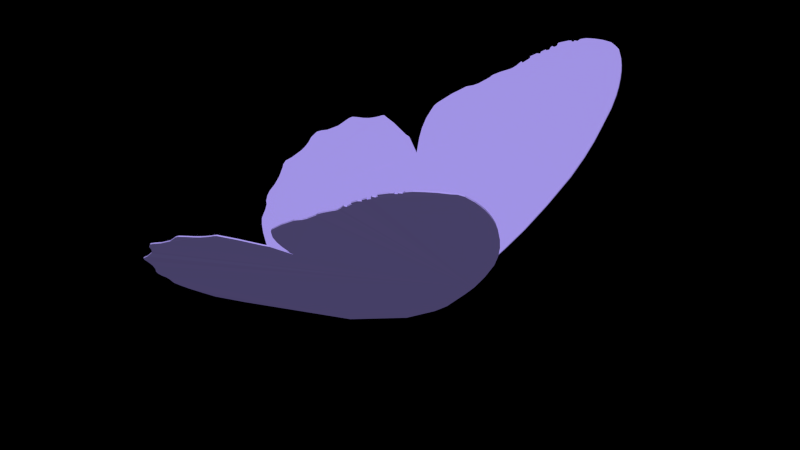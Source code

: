 # Source: Butterfly.blend  (saved by Blender 2.79.0; exported with 4.5.12 LTS)
import bpy
from mathutils import Matrix  # noqa: F401  (used for matrix-valued properties, if any)

bpy.ops.wm.read_factory_settings(use_empty=True)
scene = bpy.context.scene
scene.name = 'Scene'

# ---- collections
col_collection_1 = bpy.data.collections.new('Collection 1'); scene.collection.children.link(col_collection_1)

# ---- materials (node trees are filled in below, after node groups)
mat_material_002 = bpy.data.materials.new('Material.002')
mat_material_002.alpha_threshold = 0.0
mat_material_002.use_transparent_shadow = False
mat_material_002.diffuse_color = (0.4234, 0.3475, 0.9258, 1.0)
mat_material_002.roughness = 0.5
mat_material_002.specular_intensity = 1.0
mat_material_003 = bpy.data.materials.new('Material.003')
mat_material_003.alpha_threshold = 0.0
mat_material_003.use_transparent_shadow = False
mat_material_003.diffuse_color = (0.0, 0.0, 0.0, 1.0)
mat_material_003.roughness = 0.5
mat_material_003.specular_intensity = 0.0

# ---- material node trees

# ---- world
world_world = bpy.data.worlds.new('World'); scene.world = world_world
world_world.color = (0.0, 0.0, 0.0)
world_world.use_sun_shadow = False
world_world.sun_shadow_jitter_overblur = 0.0
world_world.cycles.sampling_method = 'NONE'
world_world.cycles.sample_map_resolution = 256

# ---- meshes
me_plane = bpy.data.meshes.new('Plane')
me_plane.from_pydata([(-0.2076, 0.0534, -0.004513), (0.3337, 0.4243, 0.4199), (0.5669, 0.6479, 0.6746), (0.927, 1.13, 1.222), (1.093, 1.37, 1.494), (1.286, 1.711, 1.88), (1.46, 2.077, 2.294), (1.539, 2.324, 2.573), (1.579, 2.521, 2.795), (1.597, 2.712, 3.01), (1.613, 2.933, 3.259), (1.597, 3.085, 3.429), (1.573, 3.187, 3.544), (1.541, 3.275, 3.643), (1.5, 3.365, 3.744), (1.455, 3.435, 3.821), (1.395, 3.51, 3.905), (1.287, 3.606, 4.012), (1.204, 3.636, 4.044), (1.105, 3.664, 4.075), (0.9511, 3.671, 4.08), (0.7926, 3.665, 4.071), (0.647, 3.652, 4.054), (0.544, 3.627, 4.025), (0.5046, 3.595, 3.989), (0.4501, 3.596, 3.989), (0.4422, 3.578, 3.969), (0.4049, 3.575, 3.965), (0.3953, 3.587, 3.978), (0.3405, 3.578, 3.967), (0.1767, 3.527, 3.907), (0.1758, 3.488, 3.864), (0.1397, 3.468, 3.841), (0.09623, 3.474, 3.847), (0.07499, 3.454, 3.824), (0.07353, 3.425, 3.792), (0.01874, 3.407, 3.771), (0.00777, 3.418, 3.783), (-0.06303, 3.379, 3.738), (-0.06173, 3.354, 3.71), (-0.1239, 3.349, 3.704), (-0.2223, 3.297, 3.644), (-0.2113, 3.273, 3.617), (-0.3064, 3.202, 3.536), (-0.3427, 3.213, 3.548), (-0.4017, 3.149, 3.475), (-0.4511, 3.112, 3.433), (-0.4858, 3.094, 3.412), (-0.5659, 3.063, 3.376), (-0.667, 3.02, 3.326), (-0.7474, 2.981, 3.281), (-0.7697, 2.967, 3.265), (-0.8015, 2.934, 3.228), (-0.8596, 2.895, 3.183), (-0.8949, 2.873, 3.158), (-0.9548, 2.834, 3.113), (-1.038, 2.796, 3.069), (-1.096, 2.78, 3.051), (-1.165, 2.759, 3.026), (-1.241, 2.713, 2.973), (-1.383, 2.629, 2.877), (-1.581, 2.479, 2.705), (-1.62, 2.436, 2.656), (-1.638, 2.377, 2.59), (-1.662, 2.26, 2.457), (-1.652, 2.134, 2.316), (-1.614, 2.013, 2.181), (-1.521, 1.825, 1.971), (-1.824, 1.986, 2.148), (-1.916, 2.0, 2.163), (-2.272, 2.095, 2.264), (-2.548, 2.15, 2.322), (-2.597, 2.14, 2.311), (-2.655, 2.116, 2.283), (-2.74, 2.09, 2.252), (-2.839, 2.064, 2.222), (-2.958, 2.045, 2.199), (-3.061, 2.036, 2.188), (-3.159, 2.025, 2.173), (-3.212, 2.018, 2.165), (-3.269, 1.99, 2.133), (-3.425, 1.858, 1.983), (-3.514, 1.818, 1.936), (-3.617, 1.769, 1.88), (-3.749, 1.735, 1.839), (-3.835, 1.702, 1.801), (-3.901, 1.614, 1.702), (-3.906, 1.541, 1.619), (-3.939, 1.471, 1.54), (-3.978, 1.418, 1.48), (-4.117, 1.293, 1.338), (-4.217, 1.228, 1.263), (-4.231, 1.17, 1.197), (-4.212, 1.136, 1.159), (-4.189, 1.01, 1.018), (-4.205, 0.8938, 0.8872), (-4.244, 0.8025, 0.7839), (-4.247, 0.7378, 0.7111), (-4.212, 0.666, 0.6309), (-4.164, 0.6277, 0.5884), (-4.136, 0.5624, 0.5153), (-4.127, 0.4866, 0.4302), (-4.118, 0.4429, 0.3812), (-4.052, 0.3729, 0.3033), (-3.933, 0.2835, 0.2044), (-3.748, 0.174, 0.08359), (-3.561, 0.07509, -0.02509), (-3.063, -0.02076, -0.1262), (-1.259, -0.254, -0.3644), (-0.2078, 0.0383, 0.008915), (0.3335, 0.4092, 0.4334), (0.5667, 0.6328, 0.688), (0.9268, 1.115, 1.235), (1.093, 1.355, 1.508), (1.286, 1.696, 1.893), (1.459, 2.062, 2.308), (1.539, 2.309, 2.587), (1.579, 2.506, 2.808), (1.597, 2.697, 3.023), (1.613, 2.918, 3.273), (1.596, 3.07, 3.443), (1.572, 3.172, 3.557), (1.541, 3.26, 3.656), (1.5, 3.35, 3.757), (1.455, 3.419, 3.834), (1.395, 3.495, 3.919), (1.287, 3.591, 4.025), (1.204, 3.621, 4.058), (1.105, 3.649, 4.088), (0.9509, 3.656, 4.094), (0.7924, 3.65, 4.085), (0.6468, 3.637, 4.068), (0.5438, 3.612, 4.039), (0.5044, 3.58, 4.003), (0.45, 3.581, 4.003), (0.442, 3.563, 3.983), (0.4047, 3.56, 3.979), (0.3951, 3.572, 3.992), (0.3403, 3.563, 3.981), (0.1765, 3.512, 3.921), (0.1756, 3.473, 3.878), (0.1395, 3.453, 3.854), (0.09605, 3.459, 3.861), (0.07481, 3.439, 3.838), (0.07335, 3.41, 3.805), (0.01856, 3.392, 3.784), (0.00759, 3.403, 3.796), (-0.06321, 3.364, 3.751), (-0.06191, 3.339, 3.724), (-0.1241, 3.334, 3.717), (-0.2224, 3.282, 3.657), (-0.2115, 3.258, 3.631), (-0.3066, 3.187, 3.549), (-0.3429, 3.198, 3.561), (-0.4019, 3.134, 3.488), (-0.4513, 3.097, 3.446), (-0.486, 3.079, 3.425), (-0.5661, 3.048, 3.389), (-0.6672, 3.005, 3.34), (-0.7476, 2.966, 3.294), (-0.7699, 2.952, 3.279), (-0.8016, 2.919, 3.241), (-0.8598, 2.88, 3.197), (-0.8951, 2.858, 3.172), (-0.955, 2.819, 3.127), (-1.039, 2.781, 3.083), (-1.096, 2.765, 3.064), (-1.165, 2.744, 3.04), (-1.241, 2.698, 2.987), (-1.383, 2.614, 2.89), (-1.581, 2.464, 2.719), (-1.62, 2.421, 2.67), (-1.638, 2.362, 2.604), (-1.662, 2.244, 2.471), (-1.652, 2.119, 2.33), (-1.615, 1.998, 2.194), (-1.522, 1.81, 1.985), (-1.825, 1.971, 2.162), (-1.916, 1.985, 2.176), (-2.272, 2.079, 2.277), (-2.549, 2.135, 2.336), (-2.597, 2.125, 2.324), (-2.656, 2.101, 2.296), (-2.74, 2.075, 2.265), (-2.839, 2.049, 2.235), (-2.958, 2.03, 2.212), (-3.061, 2.021, 2.201), (-3.159, 2.01, 2.187), (-3.212, 2.003, 2.178), (-3.269, 1.975, 2.146), (-3.426, 1.843, 1.996), (-3.514, 1.803, 1.949), (-3.617, 1.754, 1.893), (-3.749, 1.72, 1.853), (-3.835, 1.687, 1.815), (-3.901, 1.599, 1.715), (-3.906, 1.526, 1.633), (-3.939, 1.456, 1.553), (-3.978, 1.403, 1.493), (-4.117, 1.278, 1.351), (-4.218, 1.213, 1.277), (-4.232, 1.155, 1.211), (-4.213, 1.121, 1.173), (-4.189, 0.9946, 1.031), (-4.205, 0.8787, 0.9006), (-4.244, 0.7874, 0.7974), (-4.247, 0.7227, 0.7246), (-4.213, 0.6509, 0.6443), (-4.164, 0.6126, 0.6018), (-4.137, 0.5473, 0.5287), (-4.127, 0.4715, 0.4436), (-4.118, 0.4278, 0.3946), (-4.052, 0.3578, 0.3167), (-3.933, 0.2684, 0.2178), (-3.749, 0.1588, 0.09702), (-3.561, 0.05999, -0.01167), (-3.063, -0.03586, -0.1128), (-1.259, -0.2691, -0.3509), (-0.1879, -0.0672, 0.02841), (0.4628, -0.1505, 0.4531), (0.7722, -0.2431, 0.7079), (1.312, -0.5077, 1.255), (1.569, -0.6459, 1.528), (1.896, -0.8605, 1.914), (2.218, -1.108, 2.329), (2.401, -1.291, 2.608), (2.526, -1.447, 2.83), (2.629, -1.609, 3.045), (2.742, -1.836, 3.331), (2.797, -1.979, 3.502), (2.822, -2.081, 3.616), (2.834, -2.173, 3.715), (2.838, -2.272, 3.816), (2.83, -2.354, 3.893), (2.811, -2.449, 3.978), (2.759, -2.583, 4.084), (2.699, -2.648, 4.117), (2.624, -2.68, 4.11), (2.49, -2.756, 4.116), (2.346, -2.823, 4.107), (2.211, -2.878, 4.091), (2.108, -2.903, 4.061), (2.058, -2.893, 4.025), (2.01, -2.918, 4.025), (1.995, -2.906, 4.005), (1.96, -2.92, 4.001), (1.957, -2.935, 4.014), (1.904, -2.952, 4.003), (1.735, -2.981, 3.944), (1.717, -2.947, 3.9), (1.675, -2.945, 3.877), (1.64, -2.971, 3.883), (1.611, -2.962, 3.86), (1.597, -2.937, 3.828), (1.54, -2.946, 3.807), (1.535, -2.961, 3.819), (1.454, -2.959, 3.774), (1.444, -2.936, 3.746), (1.387, -2.96, 3.74), (1.276, -2.958, 3.68), (1.274, -2.932, 3.653), (1.157, -2.912, 3.572), (1.13, -2.939, 3.584), (1.048, -2.908, 3.511), (0.9875, -2.898, 3.468), (0.9483, -2.897, 3.447), (0.8628, -2.906, 3.411), (0.7534, -2.914, 3.362), (0.6639, -2.916, 3.317), (0.6378, -2.914, 3.301), (0.5947, -2.899, 3.264), (0.5251, -2.891, 3.219), (0.4838, -2.888, 3.194), (0.4125, -2.88, 3.149), (0.3207, -2.884, 3.105), (0.2626, -2.896, 3.086), (0.1914, -2.909, 3.062), (0.1026, -2.903, 3.009), (-0.06195, -2.893, 2.912), (-0.3065, -2.85, 2.741), (-0.3607, -2.829, 2.692), (-0.4036, -2.785, 2.626), (-0.4787, -2.691, 2.493), (-0.5268, -2.575, 2.352), (-0.5483, -2.45, 2.216), (-0.551, -2.241, 2.006), (-0.7474, -2.522, 2.183), (-0.8227, -2.577, 2.198), (-1.096, -2.822, 2.299), (-1.318, -2.997, 2.358), (-1.365, -3.011, 2.346), (-1.428, -3.016, 2.318), (-1.515, -3.031, 2.287), (-1.616, -3.053, 2.257), (-1.73, -3.091, 2.234), (-1.825, -3.13, 2.223), (-1.918, -3.164, 2.209), (-1.969, -3.182, 2.2), (-2.032, -3.183, 2.168), (-2.231, -3.138, 2.018), (-2.329, -3.142, 1.971), (-2.442, -3.145, 1.915), (-2.575, -3.175, 1.875), (-2.666, -3.185, 1.837), (-2.765, -3.137, 1.737), (-2.804, -3.074, 1.654), (-2.865, -3.027, 1.575), (-2.923, -2.998, 1.515), (-3.104, -2.95, 1.373), (-3.223, -2.938, 1.298), (-3.262, -2.892, 1.232), (-3.261, -2.854, 1.194), (-3.297, -2.731, 1.052), (-3.364, -2.635, 0.9218), (-3.44, -2.571, 0.8185), (-3.472, -2.515, 0.7456), (-3.474, -2.436, 0.6653), (-3.449, -2.38, 0.6228), (-3.454, -2.309, 0.5496), (-3.48, -2.237, 0.4644), (-3.492, -2.194, 0.4153), (-3.465, -2.102, 0.3373), (-3.399, -1.968, 0.2384), (-3.285, -1.787, 0.1174), (-3.164, -1.614, 0.0086), (-2.764, -1.302, -0.09273), (-1.264, -0.2727, -0.3315), (-0.1809, -0.08058, 0.015), (0.4699, -0.1639, 0.4397), (0.7793, -0.2565, 0.6945), (1.319, -0.5211, 1.242), (1.577, -0.6593, 1.515), (1.903, -0.8739, 1.9), (2.225, -1.121, 2.315), (2.408, -1.305, 2.595), (2.533, -1.461, 2.816), (2.636, -1.622, 3.031), (2.75, -1.85, 3.318), (2.804, -1.992, 3.488), (2.829, -2.094, 3.603), (2.841, -2.187, 3.702), (2.845, -2.286, 3.803), (2.837, -2.368, 3.88), (2.818, -2.462, 3.964), (2.766, -2.597, 4.071), (2.706, -2.661, 4.104), (2.631, -2.694, 4.097), (2.497, -2.77, 4.103), (2.353, -2.836, 4.094), (2.218, -2.891, 4.077), (2.115, -2.916, 4.048), (2.065, -2.906, 4.012), (2.017, -2.931, 4.012), (2.002, -2.919, 3.992), (1.967, -2.934, 3.988), (1.964, -2.948, 4.001), (1.911, -2.965, 3.99), (1.742, -2.994, 3.93), (1.724, -2.96, 3.887), (1.682, -2.959, 3.863), (1.647, -2.984, 3.87), (1.618, -2.976, 3.847), (1.604, -2.951, 3.814), (1.547, -2.96, 3.793), (1.542, -2.974, 3.805), (1.462, -2.972, 3.761), (1.451, -2.949, 3.733), (1.394, -2.973, 3.726), (1.283, -2.972, 3.667), (1.281, -2.945, 3.64), (1.164, -2.925, 3.558), (1.137, -2.952, 3.57), (1.055, -2.922, 3.497), (0.9946, -2.911, 3.455), (0.9553, -2.911, 3.434), (0.8699, -2.92, 3.398), (0.7604, -2.928, 3.349), (0.6709, -2.929, 3.303), (0.6448, -2.927, 3.287), (0.6017, -2.913, 3.25), (0.5322, -2.905, 3.206), (0.4908, -2.901, 3.181), (0.4195, -2.893, 3.135), (0.3277, -2.898, 3.091), (0.2697, -2.91, 3.073), (0.1985, -2.923, 3.049), (0.1097, -2.916, 2.995), (-0.05491, -2.906, 2.899), (-0.2995, -2.863, 2.728), (-0.3537, -2.842, 2.678), (-0.3966, -2.799, 2.612), (-0.4717, -2.705, 2.479), (-0.5197, -2.588, 2.338), (-0.5413, -2.464, 2.203), (-0.544, -2.255, 1.993), (-0.7403, -2.536, 2.17), (-0.8157, -2.59, 2.184), (-1.089, -2.836, 2.286), (-1.311, -3.011, 2.344), (-1.358, -3.024, 2.333), (-1.421, -3.03, 2.305), (-1.508, -3.045, 2.274), (-1.609, -3.067, 2.243), (-1.723, -3.104, 2.221), (-1.818, -3.143, 2.21), (-1.911, -3.178, 2.195), (-1.962, -3.196, 2.187), (-2.025, -3.197, 2.155), (-2.224, -3.151, 2.005), (-2.322, -3.155, 1.958), (-2.435, -3.159, 1.902), (-2.568, -3.189, 1.861), (-2.659, -3.199, 1.823), (-2.758, -3.15, 1.723), (-2.797, -3.088, 1.641), (-2.858, -3.04, 1.561), (-2.916, -3.011, 1.502), (-3.097, -2.964, 1.359), (-3.216, -2.952, 1.285), (-3.255, -2.906, 1.219), (-3.254, -2.867, 1.181), (-3.29, -2.744, 1.039), (-3.357, -2.648, 0.9084), (-3.433, -2.585, 0.805), (-3.465, -2.529, 0.7322), (-3.467, -2.449, 0.6519), (-3.442, -2.393, 0.6093), (-3.447, -2.322, 0.5361), (-3.473, -2.251, 0.451), (-3.485, -2.208, 0.4019), (-3.458, -2.115, 0.3239), (-3.392, -1.982, 0.2249), (-3.278, -1.8, 0.104), (-3.157, -1.627, -0.004813), (-2.757, -1.315, -0.1061), (-1.257, -0.2861, -0.3449), (0.887, 0.3054, -0.08261), (0.8832, 0.3111, -0.07352), (0.8795, 0.3148, -0.06341), (0.8761, 0.3164, -0.05266), (0.8731, 0.3157, -0.04169), (0.8706, 0.313, -0.03092), (0.8688, 0.3082, -0.02077), (0.8677, 0.3015, -0.01162), (0.8673, 0.2932, -0.003821), (0.8677, 0.2836, 0.002318), (0.8688, 0.2731, 0.006565), (0.8706, 0.2621, 0.008757), (0.8731, 0.251, 0.00881), (0.8761, 0.2402, 0.006722), (0.8795, 0.2302, 0.002573), (0.8832, 0.2212, -0.003477), (0.887, 0.2138, -0.0112), (0.8909, 0.2081, -0.02029), (0.8946, 0.2044, -0.0304), (0.898, 0.2029, -0.04115), (0.9009, 0.2035, -0.05212), (0.9034, 0.2062, -0.06289), (0.9052, 0.2111, -0.07304), (0.9063, 0.2177, -0.08219), (0.9067, 0.226, -0.08999), (0.9063, 0.2356, -0.09613), (0.9052, 0.2461, -0.1004), (0.9034, 0.2571, -0.1026), (0.9009, 0.2682, -0.1026), (0.898, 0.279, -0.1005), (0.8946, 0.2891, -0.09638), (0.8909, 0.298, -0.09033), (0.8323, 0.3383, -0.1333), (0.8247, 0.3496, -0.1152), (0.8174, 0.3569, -0.09518), (0.8106, 0.36, -0.07387), (0.8047, 0.3588, -0.05212), (0.7998, 0.3533, -0.03076), (0.7962, 0.3438, -0.01063), (0.794, 0.3305, 0.007516), (0.7933, 0.3141, 0.02297), (0.794, 0.2951, 0.03514), (0.7962, 0.2743, 0.04356), (0.7998, 0.2524, 0.04791), (0.8047, 0.2304, 0.04802), (0.8106, 0.209, 0.04388), (0.8174, 0.1891, 0.03565), (0.8247, 0.1714, 0.02365), (0.8323, 0.1567, 0.008347), (0.8399, 0.1454, -0.009681), (0.8473, 0.1381, -0.02974), (0.854, 0.135, -0.05105), (0.86, 0.1362, -0.0728), (0.8648, 0.1416, -0.09416), (0.8684, 0.1512, -0.1143), (0.8706, 0.1644, -0.1324), (0.8714, 0.1809, -0.1479), (0.8706, 0.1999, -0.1601), (0.8684, 0.2207, -0.1685), (0.8648, 0.2426, -0.1728), (0.86, 0.2646, -0.1729), (0.854, 0.286, -0.1688), (0.8473, 0.3059, -0.1606), (0.8399, 0.3236, -0.1486), (0.8005, 0.3731, -0.175), (0.7894, 0.3896, -0.1486), (0.7787, 0.4003, -0.1193), (0.7688, 0.4049, -0.08817), (0.7602, 0.4031, -0.05639), (0.7531, 0.3951, -0.02518), (0.7478, 0.3811, 0.004242), (0.7445, 0.3618, 0.03076), (0.7435, 0.3378, 0.05334), (0.7445, 0.31, 0.07113), (0.7478, 0.2796, 0.08343), (0.7531, 0.2476, 0.08979), (0.7602, 0.2154, 0.08994), (0.7688, 0.1842, 0.08389), (0.7787, 0.1551, 0.07187), (0.7894, 0.1293, 0.05434), (0.8005, 0.1077, 0.03197), (0.8117, 0.09129, 0.005627), (0.8224, 0.08058, -0.02368), (0.8323, 0.07602, -0.05482), (0.8409, 0.07777, -0.08661), (0.848, 0.08578, -0.1178), (0.8533, 0.09973, -0.1472), (0.8565, 0.1191, -0.1738), (0.8576, 0.1431, -0.1963), (0.8565, 0.1709, -0.2141), (0.8533, 0.2013, -0.2264), (0.848, 0.2332, -0.2328), (0.8409, 0.2655, -0.2329), (0.8323, 0.2967, -0.2269), (0.8224, 0.3258, -0.2149), (0.8117, 0.3516, -0.1973), (0.7664, 0.3833, -0.1985), (0.7538, 0.4019, -0.1686), (0.7417, 0.414, -0.1354), (0.7305, 0.4192, -0.1001), (0.7207, 0.4172, -0.06408), (0.7126, 0.4082, -0.02871), (0.7066, 0.3923, 0.004638), (0.703, 0.3704, 0.03469), (0.7017, 0.3432, 0.06028), (0.703, 0.3117, 0.08044), (0.7066, 0.2772, 0.09439), (0.7126, 0.241, 0.1016), (0.7207, 0.2045, 0.1018), (0.7305, 0.1691, 0.09491), (0.7417, 0.1361, 0.08128), (0.7538, 0.1069, 0.06141), (0.7664, 0.08246, 0.03606), (0.7791, 0.06383, 0.006208), (0.7912, 0.05169, -0.02701), (0.8024, 0.04652, -0.06231), (0.8122, 0.04851, -0.09833), (0.8202, 0.05759, -0.1337), (0.8262, 0.0734, -0.167), (0.8299, 0.09533, -0.1971), (0.8311, 0.1226, -0.2227), (0.8299, 0.154, -0.2429), (0.8262, 0.1885, -0.2568), (0.8202, 0.2247, -0.264), (0.8122, 0.2612, -0.2642), (0.8024, 0.2966, -0.2573), (0.7912, 0.3296, -0.2437), (0.7791, 0.3589, -0.2238), (0.5863, 0.3433, -0.2497), (0.5736, 0.362, -0.2199), (0.5615, 0.3741, -0.1867), (0.5503, 0.3793, -0.1514), (0.5405, 0.3773, -0.1153), (0.5324, 0.3682, -0.07996), (0.5265, 0.3524, -0.04661), (0.5228, 0.3304, -0.01656), (0.5215, 0.3032, 0.009034), (0.5228, 0.2718, 0.02919), (0.5265, 0.2373, 0.04314), (0.5324, 0.2011, 0.05034), (0.5405, 0.1646, 0.05051), (0.5503, 0.1291, 0.04366), (0.5615, 0.09617, 0.03003), (0.5736, 0.06691, 0.01016), (0.5863, 0.0425, -0.01519), (0.5989, 0.02387, -0.04504), (0.611, 0.01174, -0.07826), (0.6222, 0.006564, -0.1136), (0.632, 0.008554, -0.1496), (0.6401, 0.01763, -0.1849), (0.646, 0.03344, -0.2183), (0.6497, 0.05538, -0.2483), (0.651, 0.0826, -0.2739), (0.6497, 0.1141, -0.2941), (0.646, 0.1486, -0.308), (0.6401, 0.1848, -0.3152), (0.632, 0.2213, -0.3154), (0.6222, 0.2567, -0.3086), (0.611, 0.2897, -0.2949), (0.5989, 0.3189, -0.2751), (0.531, 0.3107, -0.2495), (0.5201, 0.3268, -0.2237), (0.5096, 0.3372, -0.195), (0.4999, 0.3417, -0.1645), (0.4914, 0.34, -0.1334), (0.4845, 0.3322, -0.1028), (0.4793, 0.3185, -0.07398), (0.4761, 0.2995, -0.04801), (0.4751, 0.276, -0.02588), (0.4761, 0.2488, -0.00846), (0.4793, 0.219, 0.003595), (0.4845, 0.1877, 0.009817), (0.4914, 0.1561, 0.009968), (0.4999, 0.1255, 0.004041), (0.5096, 0.09703, -0.007735), (0.5201, 0.07175, -0.02491), (0.531, 0.05065, -0.04682), (0.5419, 0.03455, -0.07262), (0.5524, 0.02406, -0.1013), (0.5621, 0.01959, -0.1318), (0.5705, 0.02131, -0.163), (0.5775, 0.02915, -0.1935), (0.5827, 0.04282, -0.2224), (0.5858, 0.06178, -0.2483), (0.5869, 0.08531, -0.2705), (0.5858, 0.1125, -0.2879), (0.5827, 0.1423, -0.2999), (0.5775, 0.1736, -0.3062), (0.5705, 0.2052, -0.3063), (0.5621, 0.2358, -0.3004), (0.5524, 0.2643, -0.2886), (0.5419, 0.2896, -0.2714), (0.4801, 0.3321, -0.2895), (0.4665, 0.3522, -0.2572), (0.4534, 0.3653, -0.2213), (0.4413, 0.3709, -0.1831), (0.4306, 0.3688, -0.1441), (0.4219, 0.359, -0.1059), (0.4155, 0.3419, -0.06979), (0.4115, 0.3181, -0.03728), (0.4101, 0.2887, -0.009597), (0.4115, 0.2547, 0.01221), (0.4155, 0.2174, 0.0273), (0.4219, 0.1782, 0.03508), (0.4306, 0.1387, 0.03527), (0.4413, 0.1004, 0.02785), (0.4534, 0.06473, 0.01312), (0.4665, 0.03309, -0.008375), (0.4801, 0.006685, -0.03579), (0.4938, -0.01347, -0.06809), (0.5069, -0.02659, -0.104), (0.519, -0.03219, -0.1422), (0.5296, -0.03004, -0.1812), (0.5383, -0.02022, -0.2194), (0.5448, -0.003119, -0.2555), (0.5488, 0.02061, -0.288), (0.5501, 0.05006, -0.3157), (0.5488, 0.08409, -0.3375), (0.5448, 0.1214, -0.3526), (0.5383, 0.1606, -0.3604), (0.5296, 0.2, -0.3605), (0.519, 0.2384, -0.3531), (0.5069, 0.274, -0.3384), (0.4938, 0.3057, -0.3169), (0.4801, 0.3321, -0.2895), (0.4665, 0.3522, -0.2572), (0.4534, 0.3653, -0.2213), (0.4413, 0.3709, -0.1831), (0.4306, 0.3688, -0.1441), (0.4219, 0.359, -0.1059), (0.4155, 0.3419, -0.06979), (0.4115, 0.3181, -0.03728), (0.4101, 0.2887, -0.009597), (0.4115, 0.2547, 0.01221), (0.4155, 0.2174, 0.0273), (0.4219, 0.1782, 0.03508), (0.4306, 0.1387, 0.03527), (0.4413, 0.1004, 0.02785), (0.4534, 0.06473, 0.01312), (0.4665, 0.03309, -0.008375), (0.4801, 0.006685, -0.03579), (0.4938, -0.01347, -0.06809), (0.5069, -0.02659, -0.104), (0.519, -0.03219, -0.1422), (0.5296, -0.03004, -0.1812), (0.5383, -0.02022, -0.2194), (0.5448, -0.003119, -0.2555), (0.5488, 0.02061, -0.288), (0.5501, 0.05006, -0.3157), (0.5488, 0.08409, -0.3375), (0.5448, 0.1214, -0.3526), (0.5383, 0.1606, -0.3604), (0.5296, 0.2, -0.3605), (0.519, 0.2384, -0.3531), (0.5069, 0.274, -0.3384), (0.4938, 0.3057, -0.3169), (0.1356, 0.2557, -0.3875), (0.122, 0.2758, -0.3552), (0.1088, 0.2889, -0.3193), (0.09674, 0.2945, -0.2811), (0.08614, 0.2924, -0.2421), (0.07743, 0.2826, -0.2039), (0.07096, 0.2655, -0.1678), (0.06698, 0.2417, -0.1353), (0.06563, 0.2123, -0.1076), (0.06698, 0.1783, -0.08579), (0.07096, 0.141, -0.0707), (0.07743, 0.1018, -0.06291), (0.08614, 0.06231, -0.06272), (0.09674, 0.02399, -0.07014), (0.1088, -0.01167, -0.08488), (0.122, -0.04331, -0.1064), (0.1356, -0.06972, -0.1338), (0.1493, -0.08987, -0.1661), (0.1624, -0.103, -0.202), (0.1745, -0.1086, -0.2402), (0.1851, -0.1064, -0.2792), (0.1938, -0.09662, -0.3174), (0.2003, -0.07952, -0.3535), (0.2043, -0.05579, -0.386), (0.2056, -0.02634, -0.4137), (0.2043, 0.007689, -0.4355), (0.2003, 0.045, -0.4506), (0.1938, 0.08415, -0.4584), (0.1851, 0.1236, -0.4585), (0.1745, 0.162, -0.4511), (0.1624, 0.1976, -0.4364), (0.1493, 0.2293, -0.4149), (-0.3265, 0.1532, -0.5189), (-0.3401, 0.1733, -0.4866), (-0.3532, 0.1865, -0.4507), (-0.3653, 0.1921, -0.4125), (-0.376, 0.1899, -0.3735), (-0.3847, 0.1801, -0.3353), (-0.3911, 0.163, -0.2992), (-0.3951, 0.1393, -0.2667), (-0.3965, 0.1098, -0.239), (-0.3951, 0.07579, -0.2172), (-0.3911, 0.03848, -0.2021), (-0.3847, -0.000678, -0.1944), (-0.376, -0.04017, -0.1942), (-0.3653, -0.07849, -0.2016), (-0.3532, -0.1141, -0.2163), (-0.3401, -0.1458, -0.2378), (-0.3265, -0.1722, -0.2652), (-0.3128, -0.1923, -0.2975), (-0.2997, -0.2055, -0.3335), (-0.2876, -0.2111, -0.3716), (-0.277, -0.2089, -0.4106), (-0.2683, -0.1991, -0.4489), (-0.2618, -0.182, -0.4849), (-0.2578, -0.1583, -0.5174), (-0.2565, -0.1288, -0.5451), (-0.2578, -0.09479, -0.5669), (-0.2618, -0.05748, -0.582), (-0.2683, -0.01832, -0.5898), (-0.277, 0.02117, -0.59), (-0.2876, 0.05948, -0.5826), (-0.2997, 0.09515, -0.5678), (-0.3128, 0.1268, -0.5463), (-1.085, -0.09945, -0.6688), (-1.091, -0.08976, -0.6533), (-1.098, -0.08345, -0.636), (-1.104, -0.08076, -0.6176), (-1.109, -0.08179, -0.5989), (-1.113, -0.08651, -0.5805), (-1.116, -0.09474, -0.5631), (-1.118, -0.1061, -0.5475), (-1.118, -0.1203, -0.5342), (-1.118, -0.1367, -0.5237), (-1.116, -0.1546, -0.5165), (-1.113, -0.1734, -0.5127), (-1.109, -0.1924, -0.5126), (-1.104, -0.2109, -0.5162), (-1.098, -0.228, -0.5233), (-1.091, -0.2432, -0.5336), (-1.085, -0.2559, -0.5468), (-1.078, -0.2656, -0.5623), (-1.072, -0.2719, -0.5796), (-1.066, -0.2746, -0.598), (-1.061, -0.2736, -0.6167), (-1.057, -0.2689, -0.6351), (-1.054, -0.2606, -0.6524), (-1.052, -0.2492, -0.6681), (-1.051, -0.2351, -0.6814), (-1.052, -0.2187, -0.6919), (-1.054, -0.2008, -0.6991), (-1.057, -0.1819, -0.7029), (-1.061, -0.1629, -0.703), (-1.066, -0.1445, -0.6994), (-1.072, -0.1274, -0.6923), (-1.078, -0.1121, -0.682), (-1.175, -0.1194, -0.6944), (-1.181, -0.1097, -0.6788), (-1.188, -0.1034, -0.6616), (-1.193, -0.1007, -0.6432), (-1.199, -0.1017, -0.6245), (-1.203, -0.1065, -0.6061), (-1.206, -0.1147, -0.5887), (-1.208, -0.1261, -0.5731), (-1.208, -0.1403, -0.5598), (-1.208, -0.1566, -0.5493), (-1.206, -0.1746, -0.542), (-1.203, -0.1934, -0.5383), (-1.199, -0.2124, -0.5382), (-1.193, -0.2308, -0.5418), (-1.188, -0.2479, -0.5489), (-1.181, -0.2632, -0.5592), (-1.175, -0.2759, -0.5724), (-1.168, -0.2855, -0.5879), (-1.162, -0.2919, -0.6052), (-1.156, -0.2946, -0.6235), (-1.151, -0.2935, -0.6423), (-1.147, -0.2888, -0.6607), (-1.144, -0.2806, -0.678), (-1.142, -0.2692, -0.6936), (-1.141, -0.255, -0.707), (-1.142, -0.2386, -0.7174), (-1.144, -0.2207, -0.7247), (-1.147, -0.2019, -0.7284), (-1.151, -0.1829, -0.7285), (-1.156, -0.1645, -0.725), (-1.162, -0.1473, -0.7179), (-1.168, -0.1321, -0.7075), (-1.254, -0.137, -0.7169), (-1.261, -0.1273, -0.7014), (-1.267, -0.121, -0.6841), (-1.273, -0.1183, -0.6658), (-1.278, -0.1193, -0.647), (-1.282, -0.1241, -0.6286), (-1.285, -0.1323, -0.6113), (-1.287, -0.1437, -0.5957), (-1.288, -0.1579, -0.5823), (-1.287, -0.1742, -0.5719), (-1.285, -0.1922, -0.5646), (-1.282, -0.211, -0.5609), (-1.278, -0.23, -0.5608), (-1.273, -0.2484, -0.5643), (-1.267, -0.2655, -0.5714), (-1.261, -0.2808, -0.5818), (-1.254, -0.2935, -0.5949), (-1.248, -0.3031, -0.6105), (-1.241, -0.3095, -0.6278), (-1.235, -0.3121, -0.6461), (-1.23, -0.3111, -0.6648), (-1.226, -0.3064, -0.6832), (-1.223, -0.2982, -0.7006), (-1.221, -0.2868, -0.7162), (-1.22, -0.2726, -0.7295), (-1.221, -0.2562, -0.74), (-1.223, -0.2383, -0.7473), (-1.226, -0.2195, -0.751), (-1.23, -0.2005, -0.7511), (-1.235, -0.1821, -0.7475), (-1.241, -0.1649, -0.7405), (-1.248, -0.1497, -0.7301), (-1.36, -0.1424, -0.7614), (-1.369, -0.1304, -0.7422), (-1.376, -0.1227, -0.7209), (-1.383, -0.1193, -0.6983), (-1.39, -0.1206, -0.6752), (-1.395, -0.1264, -0.6525), (-1.399, -0.1366, -0.6312), (-1.401, -0.1506, -0.6119), (-1.402, -0.1681, -0.5955), (-1.401, -0.1883, -0.5826), (-1.399, -0.2104, -0.5736), (-1.395, -0.2336, -0.569), (-1.39, -0.257, -0.5689), (-1.383, -0.2797, -0.5733), (-1.376, -0.3008, -0.582), (-1.369, -0.3196, -0.5948), (-1.36, -0.3352, -0.611), (-1.352, -0.3472, -0.6301), (-1.345, -0.3549, -0.6514), (-1.337, -0.3583, -0.6741), (-1.331, -0.357, -0.6972), (-1.326, -0.3512, -0.7198), (-1.322, -0.341, -0.7412), (-1.32, -0.327, -0.7605), (-1.319, -0.3095, -0.7769), (-1.32, -0.2893, -0.7898), (-1.322, -0.2672, -0.7987), (-1.326, -0.244, -0.8034), (-1.331, -0.2206, -0.8035), (-1.337, -0.1979, -0.7991), (-1.345, -0.1768, -0.7903), (-1.352, -0.158, -0.7776), (-1.514, -0.1764, -0.8049), (-1.522, -0.1644, -0.7858), (-1.53, -0.1566, -0.7645), (-1.537, -0.1533, -0.7419), (-1.543, -0.1546, -0.7188), (-1.548, -0.1604, -0.6961), (-1.552, -0.1706, -0.6747), (-1.554, -0.1846, -0.6555), (-1.555, -0.2021, -0.6391), (-1.554, -0.2222, -0.6261), (-1.552, -0.2444, -0.6172), (-1.548, -0.2676, -0.6126), (-1.543, -0.291, -0.6125), (-1.537, -0.3137, -0.6169), (-1.53, -0.3348, -0.6256), (-1.522, -0.3536, -0.6383), (-1.514, -0.3692, -0.6546), (-1.506, -0.3811, -0.6737), (-1.498, -0.3889, -0.695), (-1.491, -0.3922, -0.7177), (-1.484, -0.391, -0.7407), (-1.479, -0.3852, -0.7634), (-1.475, -0.375, -0.7848), (-1.473, -0.361, -0.8041), (-1.472, -0.3435, -0.8205), (-1.473, -0.3233, -0.8334), (-1.475, -0.3012, -0.8423), (-1.479, -0.278, -0.8469), (-1.484, -0.2546, -0.8471), (-1.491, -0.2319, -0.8427), (-1.498, -0.2108, -0.8339), (-1.506, -0.192, -0.8212), (-1.576, -0.1901, -0.8226), (-1.584, -0.1782, -0.8034), (-1.591, -0.1704, -0.7821), (-1.599, -0.1671, -0.7595), (-1.605, -0.1683, -0.7364), (-1.61, -0.1742, -0.7137), (-1.614, -0.1843, -0.6924), (-1.616, -0.1984, -0.6731), (-1.617, -0.2158, -0.6567), (-1.616, -0.236, -0.6438), (-1.614, -0.2581, -0.6348), (-1.61, -0.2813, -0.6302), (-1.605, -0.3047, -0.6301), (-1.599, -0.3274, -0.6345), (-1.591, -0.3485, -0.6432), (-1.584, -0.3673, -0.656), (-1.576, -0.3829, -0.6722), (-1.567, -0.3949, -0.6914), (-1.56, -0.4027, -0.7126), (-1.553, -0.406, -0.7353), (-1.546, -0.4047, -0.7584), (-1.541, -0.3989, -0.781), (-1.537, -0.3888, -0.8024), (-1.535, -0.3747, -0.8217), (-1.534, -0.3572, -0.8381), (-1.535, -0.3371, -0.851), (-1.537, -0.315, -0.86), (-1.541, -0.2918, -0.8646), (-1.546, -0.2683, -0.8647), (-1.553, -0.2456, -0.8603), (-1.56, -0.2245, -0.8515), (-1.567, -0.2057, -0.8388), (-1.638, -0.2038, -0.8402), (-1.646, -0.1919, -0.821), (-1.653, -0.1841, -0.7997), (-1.661, -0.1808, -0.7771), (-1.667, -0.1821, -0.754), (-1.672, -0.1879, -0.7314), (-1.676, -0.198, -0.71), (-1.678, -0.2121, -0.6907), (-1.679, -0.2295, -0.6743), (-1.678, -0.2497, -0.6614), (-1.676, -0.2718, -0.6524), (-1.672, -0.295, -0.6478), (-1.667, -0.3184, -0.6477), (-1.661, -0.3411, -0.6521), (-1.653, -0.3623, -0.6608), (-1.646, -0.381, -0.6736), (-1.638, -0.3967, -0.6898), (-1.629, -0.4086, -0.709), (-1.622, -0.4164, -0.7303), (-1.614, -0.4197, -0.7529), (-1.608, -0.4184, -0.776), (-1.603, -0.4126, -0.7987), (-1.599, -0.4025, -0.82), (-1.597, -0.3884, -0.8393), (-1.596, -0.371, -0.8557), (-1.597, -0.3508, -0.8686), (-1.599, -0.3287, -0.8776), (-1.603, -0.3055, -0.8822), (-1.608, -0.2821, -0.8823), (-1.614, -0.2594, -0.8779), (-1.622, -0.2382, -0.8692), (-1.629, -0.2195, -0.8564), (-1.853, -0.2516, -0.9014), (-1.861, -0.2396, -0.8822), (-1.869, -0.2318, -0.861), (-1.876, -0.2285, -0.8383), (-1.882, -0.2298, -0.8152), (-1.887, -0.2356, -0.7926), (-1.891, -0.2457, -0.7712), (-1.893, -0.2598, -0.7519), (-1.894, -0.2773, -0.7355), (-1.893, -0.2974, -0.7226), (-1.891, -0.3195, -0.7136), (-1.887, -0.3428, -0.709), (-1.882, -0.3662, -0.7089), (-1.876, -0.3889, -0.7133), (-1.869, -0.41, -0.7221), (-1.861, -0.4288, -0.7348), (-1.853, -0.4444, -0.751), (-1.845, -0.4563, -0.7702), (-1.837, -0.4641, -0.7915), (-1.83, -0.4674, -0.8141), (-1.823, -0.4662, -0.8372), (-1.818, -0.4603, -0.8599), (-1.814, -0.4502, -0.8812), (-1.812, -0.4361, -0.9005), (-1.811, -0.4187, -0.9169), (-1.812, -0.3985, -0.9298), (-1.814, -0.3764, -0.9388), (-1.818, -0.3532, -0.9434), (-1.823, -0.3298, -0.9435), (-1.83, -0.3071, -0.9391), (-1.837, -0.286, -0.9304), (-1.845, -0.2672, -0.9176), (-1.942, -0.2714, -0.9269), (-1.95, -0.2595, -0.9078), (-1.958, -0.2517, -0.8865), (-1.965, -0.2484, -0.8638), (-1.972, -0.2497, -0.8407), (-1.977, -0.2555, -0.8181), (-1.981, -0.2656, -0.7967), (-1.983, -0.2797, -0.7774), (-1.984, -0.2971, -0.761), (-1.983, -0.3173, -0.7481), (-1.981, -0.3394, -0.7392), (-1.977, -0.3626, -0.7345), (-1.972, -0.386, -0.7344), (-1.965, -0.4087, -0.7388), (-1.958, -0.4299, -0.7476), (-1.95, -0.4486, -0.7603), (-1.942, -0.4643, -0.7765), (-1.934, -0.4762, -0.7957), (-1.926, -0.484, -0.817), (-1.919, -0.4873, -0.8396), (-1.913, -0.486, -0.8627), (-1.908, -0.4802, -0.8854), (-1.904, -0.4701, -0.9067), (-1.902, -0.456, -0.926), (-1.901, -0.4386, -0.9424), (-1.902, -0.4184, -0.9553), (-1.904, -0.3963, -0.9643), (-1.908, -0.3731, -0.9689), (-1.913, -0.3497, -0.969), (-1.919, -0.327, -0.9646), (-1.926, -0.3058, -0.9559), (-1.934, -0.2871, -0.9431), (-2.267, -0.3592, -1.007), (-2.274, -0.3492, -0.991), (-2.28, -0.3427, -0.9732), (-2.286, -0.34, -0.9542), (-2.292, -0.341, -0.9349), (-2.296, -0.3459, -0.916), (-2.299, -0.3544, -0.8981), (-2.301, -0.3661, -0.8819), (-2.302, -0.3807, -0.8682), (-2.301, -0.3976, -0.8574), (-2.299, -0.4161, -0.8499), (-2.296, -0.4355, -0.8461), (-2.292, -0.4551, -0.846), (-2.286, -0.4741, -0.8497), (-2.28, -0.4918, -0.857), (-2.274, -0.5075, -0.8676), (-2.267, -0.5206, -0.8812), (-2.26, -0.5306, -0.8972), (-2.254, -0.5371, -0.915), (-2.248, -0.5398, -0.934), (-2.243, -0.5388, -0.9533), (-2.238, -0.5339, -0.9723), (-2.235, -0.5254, -0.9901), (-2.233, -0.5137, -1.006), (-2.232, -0.4991, -1.02), (-2.233, -0.4822, -1.031), (-2.235, -0.4637, -1.038), (-2.238, -0.4443, -1.042), (-2.243, -0.4247, -1.042), (-2.248, -0.4057, -1.039), (-2.254, -0.388, -1.031), (-2.26, -0.3723, -1.021), (-2.328, -0.4534, -0.9614), (0.9035, 0.2611, -0.04496)], [], [(0, 1, 2, 3, 4, 5, 6, 7, 8, 9, 10, 11, 12, 13, 14, 15, 16, 17, 18, 19, 20, 21, 22, 23, 24, 25, 26, 27, 28, 29, 30, 31, 32, 33, 34, 35, 36, 37, 38, 39, 40, 41, 42, 43, 44, 45, 46, 47, 48, 49, 50, 51, 52, 53, 54, 55, 56, 57, 58, 59, 60, 61, 62, 63, 64, 65, 66, 67, 68, 69, 70, 71, 72, 73, 74, 75, 76, 77, 78, 79, 80, 81, 82, 83, 84, 85, 86, 87, 88, 89, 90, 91, 92, 93, 94, 95, 96, 97, 98, 99, 100, 101, 102, 103, 104, 105, 106, 107, 108), (109, 217, 216, 215, 214, 213, 212, 211, 210, 209, 208, 207, 206, 205, 204, 203, 202, 201, 200, 199, 198, 197, 196, 195, 194, 193, 192, 191, 190, 189, 188, 187, 186, 185, 184, 183, 182, 181, 180, 179, 178, 177, 176, 175, 174, 173, 172, 171, 170, 169, 168, 167, 166, 165, 164, 163, 162, 161, 160, 159, 158, 157, 156, 155, 154, 153, 152, 151, 150, 149, 148, 147, 146, 145, 144, 143, 142, 141, 140, 139, 138, 137, 136, 135, 134, 133, 132, 131, 130, 129, 128, 127, 126, 125, 124, 123, 122, 121, 120, 119, 118, 117, 116, 115, 114, 113, 112, 111, 110), (4, 3, 112, 113), (107, 106, 215, 216), (56, 55, 164, 165), (5, 4, 113, 114), (108, 107, 216, 217), (57, 56, 165, 166), (6, 5, 114, 115), (0, 108, 217, 109), (58, 57, 166, 167), (7, 6, 115, 116), (59, 58, 167, 168), (8, 7, 116, 117), (60, 59, 168, 169), (9, 8, 117, 118), (61, 60, 169, 170), (10, 9, 118, 119), (62, 61, 170, 171), (11, 10, 119, 120), (63, 62, 171, 172), (12, 11, 120, 121), (64, 63, 172, 173), (13, 12, 121, 122), (65, 64, 173, 174), (14, 13, 122, 123), (66, 65, 174, 175), (15, 14, 123, 124), (67, 66, 175, 176), (16, 15, 124, 125), (68, 67, 176, 177), (17, 16, 125, 126), (69, 68, 177, 178), (18, 17, 126, 127), (70, 69, 178, 179), (19, 18, 127, 128), (71, 70, 179, 180), (20, 19, 128, 129), (72, 71, 180, 181), (21, 20, 129, 130), (73, 72, 181, 182), (22, 21, 130, 131), (74, 73, 182, 183), (23, 22, 131, 132), (75, 74, 183, 184), (24, 23, 132, 133), (76, 75, 184, 185), (25, 24, 133, 134), (77, 76, 185, 186), (26, 25, 134, 135), (78, 77, 186, 187), (27, 26, 135, 136), (79, 78, 187, 188), (28, 27, 136, 137), (80, 79, 188, 189), (29, 28, 137, 138), (81, 80, 189, 190), (30, 29, 138, 139), (82, 81, 190, 191), (31, 30, 139, 140), (83, 82, 191, 192), (32, 31, 140, 141), (84, 83, 192, 193), (33, 32, 141, 142), (85, 84, 193, 194), (34, 33, 142, 143), (86, 85, 194, 195), (35, 34, 143, 144), (87, 86, 195, 196), (36, 35, 144, 145), (88, 87, 196, 197), (37, 36, 145, 146), (89, 88, 197, 198), (38, 37, 146, 147), (90, 89, 198, 199), (39, 38, 147, 148), (91, 90, 199, 200), (40, 39, 148, 149), (92, 91, 200, 201), (41, 40, 149, 150), (93, 92, 201, 202), (42, 41, 150, 151), (94, 93, 202, 203), (43, 42, 151, 152), (95, 94, 203, 204), (44, 43, 152, 153), (96, 95, 204, 205), (45, 44, 153, 154), (97, 96, 205, 206), (46, 45, 154, 155), (98, 97, 206, 207), (47, 46, 155, 156), (99, 98, 207, 208), (48, 47, 156, 157), (100, 99, 208, 209), (49, 48, 157, 158), (101, 100, 209, 210), (50, 49, 158, 159), (102, 101, 210, 211), (51, 50, 159, 160), (103, 102, 211, 212), (52, 51, 160, 161), (1, 0, 109, 110), (104, 103, 212, 213), (53, 52, 161, 162), (2, 1, 110, 111), (105, 104, 213, 214), (54, 53, 162, 163), (3, 2, 111, 112), (106, 105, 214, 215), (55, 54, 163, 164), (218, 219, 220, 221, 222, 223, 224, 225, 226, 227, 228, 229, 230, 231, 232, 233, 234, 235, 236, 237, 238, 239, 240, 241, 242, 243, 244, 245, 246, 247, 248, 249, 250, 251, 252, 253, 254, 255, 256, 257, 258, 259, 260, 261, 262, 263, 264, 265, 266, 267, 268, 269, 270, 271, 272, 273, 274, 275, 276, 277, 278, 279, 280, 281, 282, 283, 284, 285, 286, 287, 288, 289, 290, 291, 292, 293, 294, 295, 296, 297, 298, 299, 300, 301, 302, 303, 304, 305, 306, 307, 308, 309, 310, 311, 312, 313, 314, 315, 316, 317, 318, 319, 320, 321, 322, 323, 324, 325, 326), (327, 435, 434, 433, 432, 431, 430, 429, 428, 427, 426, 425, 424, 423, 422, 421, 420, 419, 418, 417, 416, 415, 414, 413, 412, 411, 410, 409, 408, 407, 406, 405, 404, 403, 402, 401, 400, 399, 398, 397, 396, 395, 394, 393, 392, 391, 390, 389, 388, 387, 386, 385, 384, 383, 382, 381, 380, 379, 378, 377, 376, 375, 374, 373, 372, 371, 370, 369, 368, 367, 366, 365, 364, 363, 362, 361, 360, 359, 358, 357, 356, 355, 354, 353, 352, 351, 350, 349, 348, 347, 346, 345, 344, 343, 342, 341, 340, 339, 338, 337, 336, 335, 334, 333, 332, 331, 330, 329, 328), (222, 221, 330, 331), (325, 324, 433, 434), (274, 273, 382, 383), (223, 222, 331, 332), (326, 325, 434, 435), (275, 274, 383, 384), (224, 223, 332, 333), (218, 326, 435, 327), (276, 275, 384, 385), (225, 224, 333, 334), (277, 276, 385, 386), (226, 225, 334, 335), (278, 277, 386, 387), (227, 226, 335, 336), (279, 278, 387, 388), (228, 227, 336, 337), (280, 279, 388, 389), (229, 228, 337, 338), (281, 280, 389, 390), (230, 229, 338, 339), (282, 281, 390, 391), (231, 230, 339, 340), (283, 282, 391, 392), (232, 231, 340, 341), (284, 283, 392, 393), (233, 232, 341, 342), (285, 284, 393, 394), (234, 233, 342, 343), (286, 285, 394, 395), (235, 234, 343, 344), (287, 286, 395, 396), (236, 235, 344, 345), (288, 287, 396, 397), (237, 236, 345, 346), (289, 288, 397, 398), (238, 237, 346, 347), (290, 289, 398, 399), (239, 238, 347, 348), (291, 290, 399, 400), (240, 239, 348, 349), (292, 291, 400, 401), (241, 240, 349, 350), (293, 292, 401, 402), (242, 241, 350, 351), (294, 293, 402, 403), (243, 242, 351, 352), (295, 294, 403, 404), (244, 243, 352, 353), (296, 295, 404, 405), (245, 244, 353, 354), (297, 296, 405, 406), (246, 245, 354, 355), (298, 297, 406, 407), (247, 246, 355, 356), (299, 298, 407, 408), (248, 247, 356, 357), (300, 299, 408, 409), (249, 248, 357, 358), (301, 300, 409, 410), (250, 249, 358, 359), (302, 301, 410, 411), (251, 250, 359, 360), (303, 302, 411, 412), (252, 251, 360, 361), (304, 303, 412, 413), (253, 252, 361, 362), (305, 304, 413, 414), (254, 253, 362, 363), (306, 305, 414, 415), (255, 254, 363, 364), (307, 306, 415, 416), (256, 255, 364, 365), (308, 307, 416, 417), (257, 256, 365, 366), (309, 308, 417, 418), (258, 257, 366, 367), (310, 309, 418, 419), (259, 258, 367, 368), (311, 310, 419, 420), (260, 259, 368, 369), (312, 311, 420, 421), (261, 260, 369, 370), (313, 312, 421, 422), (262, 261, 370, 371), (314, 313, 422, 423), (263, 262, 371, 372), (315, 314, 423, 424), (264, 263, 372, 373), (316, 315, 424, 425), (265, 264, 373, 374), (317, 316, 425, 426), (266, 265, 374, 375), (318, 317, 426, 427), (267, 266, 375, 376), (319, 318, 427, 428), (268, 267, 376, 377), (320, 319, 428, 429), (269, 268, 377, 378), (321, 320, 429, 430), (270, 269, 378, 379), (219, 218, 327, 328), (322, 321, 430, 431), (271, 270, 379, 380), (220, 219, 328, 329), (323, 322, 431, 432), (272, 271, 380, 381), (221, 220, 329, 330), (324, 323, 432, 433), (273, 272, 381, 382), (451, 450, 482, 483), (438, 437, 469, 470), (465, 464, 496, 497), (452, 451, 483, 484), (439, 438, 470, 471), (466, 465, 497, 498), (453, 452, 484, 485), (440, 439, 471, 472), (467, 466, 498, 499), (454, 453, 485, 486), (441, 440, 472, 473), (436, 467, 499, 468), (455, 454, 486, 487), (442, 441, 473, 474), (456, 455, 487, 488), (443, 442, 474, 475), (457, 456, 488, 489), (444, 443, 475, 476), (458, 457, 489, 490), (445, 444, 476, 477), (459, 458, 490, 491), (446, 445, 477, 478), (460, 459, 491, 492), (447, 446, 478, 479), (461, 460, 492, 493), (448, 447, 479, 480), (462, 461, 493, 494), (449, 448, 480, 481), (463, 462, 494, 495), (450, 449, 481, 482), (437, 436, 468, 469), (464, 463, 495, 496), (478, 477, 509, 510), (492, 491, 523, 524), (479, 478, 510, 511), (493, 492, 524, 525), (480, 479, 511, 512), (494, 493, 525, 526), (481, 480, 512, 513), (495, 494, 526, 527), (482, 481, 513, 514), (469, 468, 500, 501), (496, 495, 527, 528), (483, 482, 514, 515), (470, 469, 501, 502), (497, 496, 528, 529), (484, 483, 515, 516), (471, 470, 502, 503), (498, 497, 529, 530), (485, 484, 516, 517), (472, 471, 503, 504), (499, 498, 530, 531), (486, 485, 517, 518), (473, 472, 504, 505), (468, 499, 531, 500), (487, 486, 518, 519), (474, 473, 505, 506), (488, 487, 519, 520), (475, 474, 506, 507), (489, 488, 520, 521), (476, 475, 507, 508), (490, 489, 521, 522), (477, 476, 508, 509), (491, 490, 522, 523), (513, 512, 544, 545), (527, 526, 558, 559), (514, 513, 545, 546), (501, 500, 532, 533), (528, 527, 559, 560), (515, 514, 546, 547), (502, 501, 533, 534), (529, 528, 560, 561), (516, 515, 547, 548), (503, 502, 534, 535), (530, 529, 561, 562), (517, 516, 548, 549), (504, 503, 535, 536), (531, 530, 562, 563), (518, 517, 549, 550), (505, 504, 536, 537), (500, 531, 563, 532), (519, 518, 550, 551), (506, 505, 537, 538), (520, 519, 551, 552), (507, 506, 538, 539), (521, 520, 552, 553), (508, 507, 539, 540), (522, 521, 553, 554), (509, 508, 540, 541), (523, 522, 554, 555), (510, 509, 541, 542), (524, 523, 555, 556), (511, 510, 542, 543), (525, 524, 556, 557), (512, 511, 543, 544), (526, 525, 557, 558), (548, 547, 579, 580), (535, 534, 566, 567), (562, 561, 593, 594), (549, 548, 580, 581), (536, 535, 567, 568), (563, 562, 594, 595), (550, 549, 581, 582), (537, 536, 568, 569), (532, 563, 595, 564), (551, 550, 582, 583), (538, 537, 569, 570), (552, 551, 583, 584), (539, 538, 570, 571), (553, 552, 584, 585), (540, 539, 571, 572), (554, 553, 585, 586), (541, 540, 572, 573), (555, 554, 586, 587), (542, 541, 573, 574), (556, 555, 587, 588), (543, 542, 574, 575), (557, 556, 588, 589), (544, 543, 575, 576), (558, 557, 589, 590), (545, 544, 576, 577), (559, 558, 590, 591), (546, 545, 577, 578), (533, 532, 564, 565), (560, 559, 591, 592), (547, 546, 578, 579), (534, 533, 565, 566), (561, 560, 592, 593), (583, 582, 614, 615), (570, 569, 601, 602), (584, 583, 615, 616), (571, 570, 602, 603), (585, 584, 616, 617), (572, 571, 603, 604), (586, 585, 617, 618), (573, 572, 604, 605), (587, 586, 618, 619), (574, 573, 605, 606), (588, 587, 619, 620), (575, 574, 606, 607), (589, 588, 620, 621), (576, 575, 607, 608), (590, 589, 621, 622), (577, 576, 608, 609), (591, 590, 622, 623), (578, 577, 609, 610), (565, 564, 596, 597), (592, 591, 623, 624), (579, 578, 610, 611), (566, 565, 597, 598), (593, 592, 624, 625), (580, 579, 611, 612), (567, 566, 598, 599), (594, 593, 625, 626), (581, 580, 612, 613), (568, 567, 599, 600), (595, 594, 626, 627), (582, 581, 613, 614), (569, 568, 600, 601), (564, 595, 627, 596), (618, 617, 649, 650), (605, 604, 636, 637), (619, 618, 650, 651), (606, 605, 637, 638), (620, 619, 651, 652), (607, 606, 638, 639), (621, 620, 652, 653), (608, 607, 639, 640), (622, 621, 653, 654), (609, 608, 640, 641), (623, 622, 654, 655), (610, 609, 641, 642), (597, 596, 628, 629), (624, 623, 655, 656), (611, 610, 642, 643), (598, 597, 629, 630), (625, 624, 656, 657), (612, 611, 643, 644), (599, 598, 630, 631), (626, 625, 657, 658), (613, 612, 644, 645), (600, 599, 631, 632), (627, 626, 658, 659), (614, 613, 645, 646), (601, 600, 632, 633), (596, 627, 659, 628), (615, 614, 646, 647), (602, 601, 633, 634), (616, 615, 647, 648), (603, 602, 634, 635), (617, 616, 648, 649), (604, 603, 635, 636), (653, 652, 684, 685), (640, 639, 671, 672), (654, 653, 685, 686), (641, 640, 672, 673), (655, 654, 686, 687), (642, 641, 673, 674), (629, 628, 660, 661), (656, 655, 687, 688), (643, 642, 674, 675), (630, 629, 661, 662), (657, 656, 688, 689), (644, 643, 675, 676), (631, 630, 662, 663), (658, 657, 689, 690), (645, 644, 676, 677), (632, 631, 663, 664), (659, 658, 690, 691), (646, 645, 677, 678), (633, 632, 664, 665), (628, 659, 691, 660), (647, 646, 678, 679), (634, 633, 665, 666), (648, 647, 679, 680), (635, 634, 666, 667), (649, 648, 680, 681), (636, 635, 667, 668), (650, 649, 681, 682), (637, 636, 668, 669), (651, 650, 682, 683), (638, 637, 669, 670), (652, 651, 683, 684), (639, 638, 670, 671), (677, 676, 708, 709), (664, 663, 695, 696), (691, 690, 722, 723), (678, 677, 709, 710), (665, 664, 696, 697), (660, 691, 723, 692), (679, 678, 710, 711), (666, 665, 697, 698), (680, 679, 711, 712), (667, 666, 698, 699), (681, 680, 712, 713), (668, 667, 699, 700), (682, 681, 713, 714), (669, 668, 700, 701), (683, 682, 714, 715), (670, 669, 701, 702), (684, 683, 715, 716), (671, 670, 702, 703), (685, 684, 716, 717), (672, 671, 703, 704), (686, 685, 717, 718), (673, 672, 704, 705), (687, 686, 718, 719), (674, 673, 705, 706), (661, 660, 692, 693), (688, 687, 719, 720), (675, 674, 706, 707), (662, 661, 693, 694), (689, 688, 720, 721), (676, 675, 707, 708), (663, 662, 694, 695), (690, 689, 721, 722), (712, 711, 743, 744), (699, 698, 730, 731), (713, 712, 744, 745), (700, 699, 731, 732), (714, 713, 745, 746), (701, 700, 732, 733), (715, 714, 746, 747), (702, 701, 733, 734), (716, 715, 747, 748), (703, 702, 734, 735), (717, 716, 748, 749), (704, 703, 735, 736), (718, 717, 749, 750), (705, 704, 736, 737), (719, 718, 750, 751), (706, 705, 737, 738), (693, 692, 724, 725), (720, 719, 751, 752), (707, 706, 738, 739), (694, 693, 725, 726), (721, 720, 752, 753), (708, 707, 739, 740), (695, 694, 726, 727), (722, 721, 753, 754), (709, 708, 740, 741), (696, 695, 727, 728), (723, 722, 754, 755), (710, 709, 741, 742), (697, 696, 728, 729), (692, 723, 755, 724), (711, 710, 742, 743), (698, 697, 729, 730), (747, 746, 778, 779), (734, 733, 765, 766), (748, 747, 779, 780), (735, 734, 766, 767), (749, 748, 780, 781), (736, 735, 767, 768), (750, 749, 781, 782), (737, 736, 768, 769), (751, 750, 782, 783), (738, 737, 769, 770), (725, 724, 756, 757), (752, 751, 783, 784), (739, 738, 770, 771), (726, 725, 757, 758), (753, 752, 784, 785), (740, 739, 771, 772), (727, 726, 758, 759), (754, 753, 785, 786), (741, 740, 772, 773), (728, 727, 759, 760), (755, 754, 786, 787), (742, 741, 773, 774), (729, 728, 760, 761), (724, 755, 787, 756), (743, 742, 774, 775), (730, 729, 761, 762), (744, 743, 775, 776), (731, 730, 762, 763), (745, 744, 776, 777), (732, 731, 763, 764), (746, 745, 777, 778), (733, 732, 764, 765), (782, 781, 813, 814), (769, 768, 800, 801), (783, 782, 814, 815), (770, 769, 801, 802), (757, 756, 788, 789), (784, 783, 815, 816), (771, 770, 802, 803), (758, 757, 789, 790), (785, 784, 816, 817), (772, 771, 803, 804), (759, 758, 790, 791), (786, 785, 817, 818), (773, 772, 804, 805), (760, 759, 791, 792), (787, 786, 818, 819), (774, 773, 805, 806), (761, 760, 792, 793), (756, 787, 819, 788), (775, 774, 806, 807), (762, 761, 793, 794), (776, 775, 807, 808), (763, 762, 794, 795), (777, 776, 808, 809), (764, 763, 795, 796), (778, 777, 809, 810), (765, 764, 796, 797), (779, 778, 810, 811), (766, 765, 797, 798), (780, 779, 811, 812), (767, 766, 798, 799), (781, 780, 812, 813), (768, 767, 799, 800), (790, 789, 821, 822), (817, 816, 848, 849), (804, 803, 835, 836), (791, 790, 822, 823), (818, 817, 849, 850), (805, 804, 836, 837), (792, 791, 823, 824), (819, 818, 850, 851), (806, 805, 837, 838), (793, 792, 824, 825), (788, 819, 851, 820), (807, 806, 838, 839), (794, 793, 825, 826), (808, 807, 839, 840), (795, 794, 826, 827), (809, 808, 840, 841), (796, 795, 827, 828), (810, 809, 841, 842), (797, 796, 828, 829), (811, 810, 842, 843), (798, 797, 829, 830), (812, 811, 843, 844), (799, 798, 830, 831), (813, 812, 844, 845), (800, 799, 831, 832), (814, 813, 845, 846), (801, 800, 832, 833), (815, 814, 846, 847), (802, 801, 833, 834), (789, 788, 820, 821), (816, 815, 847, 848), (803, 802, 834, 835), (825, 824, 856, 857), (820, 851, 883, 852), (839, 838, 870, 871), (826, 825, 857, 858), (840, 839, 871, 872), (827, 826, 858, 859), (841, 840, 872, 873), (828, 827, 859, 860), (842, 841, 873, 874), (829, 828, 860, 861), (843, 842, 874, 875), (830, 829, 861, 862), (844, 843, 875, 876), (831, 830, 862, 863), (845, 844, 876, 877), (832, 831, 863, 864), (846, 845, 877, 878), (833, 832, 864, 865), (847, 846, 878, 879), (834, 833, 865, 866), (821, 820, 852, 853), (848, 847, 879, 880), (835, 834, 866, 867), (822, 821, 853, 854), (849, 848, 880, 881), (836, 835, 867, 868), (823, 822, 854, 855), (850, 849, 881, 882), (837, 836, 868, 869), (824, 823, 855, 856), (851, 850, 882, 883), (838, 837, 869, 870), (860, 859, 891, 892), (874, 873, 905, 906), (861, 860, 892, 893), (875, 874, 906, 907), (862, 861, 893, 894), (876, 875, 907, 908), (863, 862, 894, 895), (877, 876, 908, 909), (864, 863, 895, 896), (878, 877, 909, 910), (865, 864, 896, 897), (879, 878, 910, 911), (866, 865, 897, 898), (853, 852, 884, 885), (880, 879, 911, 912), (867, 866, 898, 899), (854, 853, 885, 886), (881, 880, 912, 913), (868, 867, 899, 900), (855, 854, 886, 887), (882, 881, 913, 914), (869, 868, 900, 901), (856, 855, 887, 888), (883, 882, 914, 915), (870, 869, 901, 902), (857, 856, 888, 889), (852, 883, 915, 884), (871, 870, 902, 903), (858, 857, 889, 890), (872, 871, 903, 904), (859, 858, 890, 891), (873, 872, 904, 905), (895, 894, 926, 927), (909, 908, 940, 941), (896, 895, 927, 928), (910, 909, 941, 942), (897, 896, 928, 929), (911, 910, 942, 943), (898, 897, 929, 930), (885, 884, 916, 917), (912, 911, 943, 944), (899, 898, 930, 931), (886, 885, 917, 918), (913, 912, 944, 945), (900, 899, 931, 932), (887, 886, 918, 919), (914, 913, 945, 946), (901, 900, 932, 933), (888, 887, 919, 920), (915, 914, 946, 947), (902, 901, 933, 934), (889, 888, 920, 921), (884, 915, 947, 916), (903, 902, 934, 935), (890, 889, 921, 922), (904, 903, 935, 936), (891, 890, 922, 923), (905, 904, 936, 937), (892, 891, 923, 924), (906, 905, 937, 938), (893, 892, 924, 925), (907, 906, 938, 939), (894, 893, 925, 926), (908, 907, 939, 940), (930, 929, 961, 962), (917, 916, 948, 949), (944, 943, 975, 976), (931, 930, 962, 963), (918, 917, 949, 950), (945, 944, 976, 977), (932, 931, 963, 964), (919, 918, 950, 951), (946, 945, 977, 978), (933, 932, 964, 965), (920, 919, 951, 952), (947, 946, 978, 979), (934, 933, 965, 966), (921, 920, 952, 953), (916, 947, 979, 948), (935, 934, 966, 967), (922, 921, 953, 954), (936, 935, 967, 968), (923, 922, 954, 955), (937, 936, 968, 969), (924, 923, 955, 956), (938, 937, 969, 970), (925, 924, 956, 957), (939, 938, 970, 971), (926, 925, 957, 958), (940, 939, 971, 972), (927, 926, 958, 959), (941, 940, 972, 973), (928, 927, 959, 960), (942, 941, 973, 974), (929, 928, 960, 961), (943, 942, 974, 975), (965, 964, 996, 997), (952, 951, 983, 984), (979, 978, 1010, 1011), (966, 965, 997, 998), (953, 952, 984, 985), (948, 979, 1011, 980), (967, 966, 998, 999), (954, 953, 985, 986), (968, 967, 999, 1000), (955, 954, 986, 987), (969, 968, 1000, 1001), (956, 955, 987, 988), (970, 969, 1001, 1002), (957, 956, 988, 989), (971, 970, 1002, 1003), (958, 957, 989, 990), (972, 971, 1003, 1004), (959, 958, 990, 991), (973, 972, 1004, 1005), (960, 959, 991, 992), (974, 973, 1005, 1006), (961, 960, 992, 993), (975, 974, 1006, 1007), (962, 961, 993, 994), (949, 948, 980, 981), (976, 975, 1007, 1008), (963, 962, 994, 995), (950, 949, 981, 982), (977, 976, 1008, 1009), (964, 963, 995, 996), (951, 950, 982, 983), (978, 977, 1009, 1010), (1000, 999, 1031, 1032), (987, 986, 1018, 1019), (1001, 1000, 1032, 1033), (988, 987, 1019, 1020), (1002, 1001, 1033, 1034), (989, 988, 1020, 1021), (1003, 1002, 1034, 1035), (990, 989, 1021, 1022), (1004, 1003, 1035, 1036), (991, 990, 1022, 1023), (1005, 1004, 1036, 1037), (992, 991, 1023, 1024), (1006, 1005, 1037, 1038), (993, 992, 1024, 1025), (1007, 1006, 1038, 1039), (994, 993, 1025, 1026), (981, 980, 1012, 1013), (1008, 1007, 1039, 1040), (995, 994, 1026, 1027), (982, 981, 1013, 1014), (1009, 1008, 1040, 1041), (996, 995, 1027, 1028), (983, 982, 1014, 1015), (1010, 1009, 1041, 1042), (997, 996, 1028, 1029), (984, 983, 1015, 1016), (1011, 1010, 1042, 1043), (998, 997, 1029, 1030), (985, 984, 1016, 1017), (980, 1011, 1043, 1012), (999, 998, 1030, 1031), (986, 985, 1017, 1018), (1035, 1034, 1066, 1067), (1022, 1021, 1053, 1054), (1036, 1035, 1067, 1068), (1023, 1022, 1054, 1055), (1037, 1036, 1068, 1069), (1024, 1023, 1055, 1056), (1038, 1037, 1069, 1070), (1025, 1024, 1056, 1057), (1039, 1038, 1070, 1071), (1026, 1025, 1057, 1058), (1013, 1012, 1044, 1045), (1040, 1039, 1071, 1072), (1027, 1026, 1058, 1059), (1014, 1013, 1045, 1046), (1041, 1040, 1072, 1073), (1028, 1027, 1059, 1060), (1015, 1014, 1046, 1047), (1042, 1041, 1073, 1074), (1029, 1028, 1060, 1061), (1016, 1015, 1047, 1048), (1043, 1042, 1074, 1075), (1030, 1029, 1061, 1062), (1017, 1016, 1048, 1049), (1012, 1043, 1075, 1044), (1031, 1030, 1062, 1063), (1018, 1017, 1049, 1050), (1032, 1031, 1063, 1064), (1019, 1018, 1050, 1051), (1033, 1032, 1064, 1065), (1020, 1019, 1051, 1052), (1034, 1033, 1065, 1066), (1021, 1020, 1052, 1053), (1070, 1069, 1076), (1057, 1056, 1076), (1071, 1070, 1076), (1058, 1057, 1076), (1045, 1044, 1076), (1072, 1071, 1076), (1059, 1058, 1076), (1046, 1045, 1076), (1073, 1072, 1076), (1060, 1059, 1076), (1047, 1046, 1076), (1074, 1073, 1076), (1061, 1060, 1076), (1048, 1047, 1076), (1075, 1074, 1076), (1062, 1061, 1076), (1049, 1048, 1076), (1044, 1075, 1076), (1063, 1062, 1076), (1050, 1049, 1076), (1064, 1063, 1076), (1051, 1050, 1076), (1065, 1064, 1076), (1052, 1051, 1076), (1066, 1065, 1076), (1053, 1052, 1076), (1067, 1066, 1076), (1054, 1053, 1076), (1068, 1067, 1076), (1055, 1054, 1076), (1069, 1068, 1076), (1056, 1055, 1076), (452, 453, 1077), (465, 466, 1077), (438, 439, 1077), (451, 452, 1077), (464, 465, 1077), (437, 438, 1077), (450, 451, 1077), (463, 464, 1077), (436, 437, 1077), (449, 450, 1077), (462, 463, 1077), (448, 449, 1077), (461, 462, 1077), (447, 448, 1077), (460, 461, 1077), (446, 447, 1077), (459, 460, 1077), (445, 446, 1077), (458, 459, 1077), (444, 445, 1077), (457, 458, 1077), (443, 444, 1077), (456, 457, 1077), (442, 443, 1077), (455, 456, 1077), (441, 442, 1077), (454, 455, 1077), (467, 436, 1077), (440, 441, 1077), (453, 454, 1077), (466, 467, 1077), (439, 440, 1077)])
me_plane.polygons.foreach_set('material_index', [0, 0, 0, 0, 0, 0, 0, 0, 0, 0, 0, 0, 0, 0, 0, 0, 0, 0, 0, 0, 0, 0, 0, 0, 0, 0, 0, 0, 0, 0, 0, 0, 0, 0, 0, 0, 0, 0, 0, 0, 0, 0, 0, 0, 0, 0, 0, 0, 0, 0, 0, 0, 0, 0, 0, 0, 0, 0, 0, 0, 0, 0, 0, 0, 0, 0, 0, 0, 0, 0, 0, 0, 0, 0, 0, 0, 0, 0, 0, 0, 0, 0, 0, 0, 0, 0, 0, 0, 0, 0, 0, 0, 0, 0, 0, 0, 0, 0, 0, 0, 0, 0, 0, 0, 0, 0, 0, 0, 0, 0, 0, 0, 0, 0, 0, 0, 0, 0, 0, 0, 0, 0, 0, 0, 0, 0, 0, 0, 0, 0, 0, 0, 0, 0, 0, 0, 0, 0, 0, 0, 0, 0, 0, 0, 0, 0, 0, 0, 0, 0, 0, 0, 0, 0, 0, 0, 0, 0, 0, 0, 0, 0, 0, 0, 0, 0, 0, 0, 0, 0, 0, 0, 0, 0, 0, 0, 0, 0, 0, 0, 0, 0, 0, 0, 0, 0, 0, 0, 0, 0, 0, 0, 0, 0, 0, 0, 0, 0, 0, 0, 0, 0, 0, 0, 0, 0, 0, 0, 0, 0, 0, 0, 0, 0, 0, 0, 0, 0, 0, 0, 0, 0, 1, 1, 1, 1, 1, 1, 1, 1, 1, 1, 1, 1, 1, 1, 1, 1, 1, 1, 1, 1, 1, 1, 1, 1, 1, 1, 1, 1, 1, 1, 1, 1, 1, 1, 1, 1, 1, 1, 1, 1, 1, 1, 1, 1, 1, 1, 1, 1, 1, 1, 1, 1, 1, 1, 1, 1, 1, 1, 1, 1, 1, 1, 1, 1, 1, 1, 1, 1, 1, 1, 1, 1, 1, 1, 1, 1, 1, 1, 1, 1, 1, 1, 1, 1, 1, 1, 1, 1, 1, 1, 1, 1, 1, 1, 1, 1, 1, 1, 1, 1, 1, 1, 1, 1, 1, 1, 1, 1, 1, 1, 1, 1, 1, 1, 1, 1, 1, 1, 1, 1, 1, 1, 1, 1, 1, 1, 1, 1, 1, 1, 1, 1, 1, 1, 1, 1, 1, 1, 1, 1, 1, 1, 1, 1, 1, 1, 1, 1, 1, 1, 1, 1, 1, 1, 1, 1, 1, 1, 1, 1, 1, 1, 1, 1, 1, 1, 1, 1, 1, 1, 1, 1, 1, 1, 1, 1, 1, 1, 1, 1, 1, 1, 1, 1, 1, 1, 1, 1, 1, 1, 1, 1, 1, 1, 1, 1, 1, 1, 1, 1, 1, 1, 1, 1, 1, 1, 1, 1, 1, 1, 1, 1, 1, 1, 1, 1, 1, 1, 1, 1, 1, 1, 1, 1, 1, 1, 1, 1, 1, 1, 1, 1, 1, 1, 1, 1, 1, 1, 1, 1, 1, 1, 1, 1, 1, 1, 1, 1, 1, 1, 1, 1, 1, 1, 1, 1, 1, 1, 1, 1, 1, 1, 1, 1, 1, 1, 1, 1, 1, 1, 1, 1, 1, 1, 1, 1, 1, 1, 1, 1, 1, 1, 1, 1, 1, 1, 1, 1, 1, 1, 1, 1, 1, 1, 1, 1, 1, 1, 1, 1, 1, 1, 1, 1, 1, 1, 1, 1, 1, 1, 1, 1, 1, 1, 1, 1, 1, 1, 1, 1, 1, 1, 1, 1, 1, 1, 1, 1, 1, 1, 1, 1, 1, 1, 1, 1, 1, 1, 1, 1, 1, 1, 1, 1, 1, 1, 1, 1, 1, 1, 1, 1, 1, 1, 1, 1, 1, 1, 1, 1, 1, 1, 1, 1, 1, 1, 1, 1, 1, 1, 1, 1, 1, 1, 1, 1, 1, 1, 1, 1, 1, 1, 1, 1, 1, 1, 1, 1, 1, 1, 1, 1, 1, 1, 1, 1, 1, 1, 1, 1, 1, 1, 1, 1, 1, 1, 1, 1, 1, 1, 1, 1, 1, 1, 1, 1, 1, 1, 1, 1, 1, 1, 1, 1, 1, 1, 1, 1, 1, 1, 1, 1, 1, 1, 1, 1, 1, 1, 1, 1, 1, 1, 1, 1, 1, 1, 1, 1, 1, 1, 1, 1, 1, 1, 1, 1, 1, 1, 1, 1, 1, 1, 1, 1, 1, 1, 1, 1, 1, 1, 1, 1, 1, 1, 1, 1, 1, 1, 1, 1, 1, 1, 1, 1, 1, 1, 1, 1, 1, 1, 1, 1, 1, 1, 1, 1, 1, 1, 1, 1, 1, 1, 1, 1, 1, 1, 1, 1, 1, 1, 1, 1, 1, 1, 1, 1, 1, 1, 1, 1, 1, 1, 1, 1, 1, 1, 1, 1, 1, 1, 1, 1, 1, 1, 1, 1, 1, 1, 1, 1, 1, 1, 1, 1, 1, 1, 1, 1, 1, 1, 1, 1, 1, 1, 1, 1, 1, 1, 1, 1, 1, 1, 1, 1, 1, 1, 1, 1, 1, 1, 1, 1, 1, 1, 1, 1, 1, 1, 1, 1, 1, 1, 1, 1, 1, 1, 1, 1, 1, 1, 1, 1, 1, 1, 1, 1, 1, 1, 1, 1, 1, 1, 1, 1, 1, 1, 1, 1, 1, 1, 1, 1, 1, 1, 1, 1, 1, 1, 1, 1, 1, 1, 1, 1, 1, 1, 1, 1, 1, 1, 1, 1, 1, 1, 1, 1, 1, 1, 1, 1, 1, 1, 1, 1, 1, 1, 1, 1, 1, 1, 1, 1, 1, 1, 1, 1, 1, 1, 1, 1, 1, 1, 1, 1, 1, 1, 1, 1, 1, 1, 1, 1])
me_plane.materials.append(mat_material_002)
me_plane.materials.append(mat_material_003)
me_plane.use_remesh_preserve_volume = False
me_plane.use_remesh_preserve_attributes = False
me_plane.use_mirror_vertex_groups = False
me_plane.update()
arm_armature = bpy.data.armatures.new('Armature')  # bones are not reproduced

# ---- objects
ob_armature = bpy.data.objects.new('Armature', arm_armature)
ob_plane = bpy.data.objects.new('Plane', me_plane)

# ---- transforms, parenting, visibility, modifiers, constraints
ob_armature.location = (-1.849, -0.05819, 0.1749)
ob_armature.hide_viewport = True
ob_armature.lineart.crease_threshold = 0.0
ob_plane.location = (0.0, 0.0, 0.0)
ob_plane.lineart.crease_threshold = 0.0
_vg = ob_plane.vertex_groups.new(name='Right Wing')
_vg.add([218, 219, 220, 221, 222, 223, 224, 225, 226, 227, 228, 229, 230, 231, 232, 233, 234, 235, 236, 237, 238, 239, 240, 241, 242, 243, 244, 245, 246, 247, 248, 249, 250, 251, 252, 253, 254, 255, 256, 257, 258, 259, 260, 261, 262, 263, 264, 265, 266, 267, 268, 269, 270, 271, 272, 273, 274, 275, 276, 277, 278, 279, 280, 281, 282, 283, 284, 285, 286, 287, 288, 289, 290, 291, 292, 293, 294, 295, 296, 297, 298, 299, 300, 301, 302, 303, 304, 305, 306, 307, 308, 309, 310, 311, 312, 313, 314, 315, 316, 317, 318, 319, 320, 321, 322, 323, 324, 325, 326, 327, 328, 329, 330, 331, 332, 333, 334, 335, 336, 337, 338, 339, 340, 341, 342, 343, 344, 345, 346, 347, 348, 349, 350, 351, 352, 353, 354, 355, 356, 357, 358, 359, 360, 361, 362, 363, 364, 365, 366, 367, 368, 369, 370, 371, 372, 373, 374, 375, 376, 377, 378, 379, 380, 381, 382, 383, 384, 385, 386, 387, 388, 389, 390, 391, 392, 393, 394, 395, 396, 397, 398, 399, 400, 401, 402, 403, 404, 405, 406, 407, 408, 409, 410, 411, 412, 413, 414, 415, 416, 417, 418, 419, 420, 421, 422, 423, 424, 425, 426, 427, 428, 429, 430, 431, 432, 433, 434, 435], 1.0, 'REPLACE')
_vg = ob_plane.vertex_groups.new(name='Left Wing')
_vg.add([0, 1, 2, 3, 4, 5, 6, 7, 8, 9, 10, 11, 12, 13, 14, 15, 16, 17, 18, 19, 20, 21, 22, 23, 24, 25, 26, 27, 28, 29, 30, 31, 32, 33, 34, 35, 36, 37, 38, 39, 40, 41, 42, 43, 44, 45, 46, 47, 48, 49, 50, 51, 52, 53, 54, 55, 56, 57, 58, 59, 60, 61, 62, 63, 64, 65, 66, 67, 68, 69, 70, 71, 72, 73, 74, 75, 76, 77, 78, 79, 80, 81, 82, 83, 84, 85, 86, 87, 88, 89, 90, 91, 92, 93, 94, 95, 96, 97, 98, 99, 100, 101, 102, 103, 104, 105, 106, 107, 108, 109, 110, 111, 112, 113, 114, 115, 116, 117, 118, 119, 120, 121, 122, 123, 124, 125, 126, 127, 128, 129, 130, 131, 132, 133, 134, 135, 136, 137, 138, 139, 140, 141, 142, 143, 144, 145, 146, 147, 148, 149, 150, 151, 152, 153, 154, 155, 156, 157, 158, 159, 160, 161, 162, 163, 164, 165, 166, 167, 168, 169, 170, 171, 172, 173, 174, 175, 176, 177, 178, 179, 180, 181, 182, 183, 184, 185, 186, 187, 188, 189, 190, 191, 192, 193, 194, 195, 196, 197, 198, 199, 200, 201, 202, 203, 204, 205, 206, 207, 208, 209, 210, 211, 212, 213, 214, 215, 216, 217], 1.0, 'REPLACE')
_m = ob_plane.modifiers.new('Armature', 'ARMATURE')
_m.object = ob_armature

# ---- collection membership
col_collection_1.objects.link(ob_armature)
col_collection_1.objects.link(ob_plane)

# ---- scene / render settings (as saved in the file)
scene.frame_start = 1; scene.frame_end = 50; scene.frame_set(1)
scene.render.engine = 'BLENDER_EEVEE_NEXT'
scene.render.image_settings.file_format = 'FFMPEG'
scene.render.dither_intensity = 0.0
scene.cycles.use_denoising = False
scene.cycles.samples = 10
scene.cycles.sampling_pattern = 'TABULATED_SOBOL'
scene.cycles.light_sampling_threshold = 0.0
scene.cycles.use_adaptive_sampling = False
scene.cycles.use_light_tree = False
scene.cycles.blur_glossy = 0.0
scene.cycles.pixel_filter_type = 'GAUSSIAN'
scene.cycles.sample_clamp_indirect = 0.0
scene.view_settings.view_transform = 'Standard'
bpy.context.view_layer.update()

# ---- added for rendering (the .blend has no active camera and no usable light): camera, sun
cam_auto = bpy.data.cameras.new('AutoCamera')
cam_auto.lens = 50.0
cam_auto.sensor_width = 36.0
cam_auto.clip_end = 1000.0
ob_auto_camera = bpy.data.objects.new('AutoCamera', cam_auto)
scene.collection.objects.link(ob_auto_camera)
ob_auto_camera.location = (9.76508, -12.1904, 9.7659)
ob_auto_camera.rotation_euler = (1.09748, -7.21219e-08, 0.694738)
scene.camera = ob_auto_camera
light_auto_sun = bpy.data.lights.new('AutoSun', 'SUN')
light_auto_sun.energy = 3.0
light_auto_sun.angle = 0.0523599
ob_auto_sun = bpy.data.objects.new('AutoSun', light_auto_sun)
scene.collection.objects.link(ob_auto_sun)
ob_auto_sun.rotation_euler = (0.872665, 0.174533, 0.523599)
bpy.context.view_layer.update()
